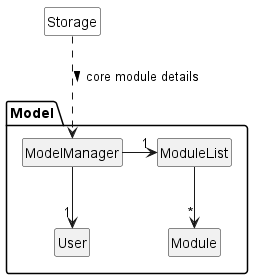

The diagram above was rendered by PlantUML. Its source (embedded in the PNG):
@startuml
hide empty members
hide circle
skinparam classAttributeIconSize 0

package Model{
    class ModelManager
    class ModuleList
    class User
    class Module
}

Class Storage #FFFFFF
Storage ..> ModelManager: core module details >

ModelManager -> "1" ModuleList
ModelManager --> "1" User
ModuleList --> "*" Module


@enduml